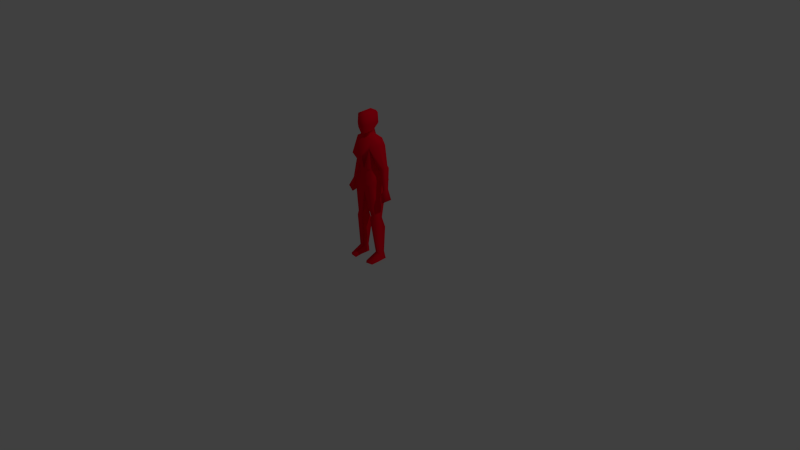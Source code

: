 # Source: femaleHairModel.blend  (saved by Blender 2.68.0; exported with 4.5.12 LTS)
import bpy
from mathutils import Matrix  # noqa: F401  (used for matrix-valued properties, if any)

bpy.ops.wm.read_factory_settings(use_empty=True)
scene = bpy.context.scene
scene.name = 'Scene'

# ---- collections
col_collection_1 = bpy.data.collections.new('Collection 1'); scene.collection.children.link(col_collection_1)

# ---- materials (node trees are filled in below, after node groups)
mat_material_001 = bpy.data.materials.new('Material.001')
mat_material_001.alpha_threshold = 0.0
mat_material_001.use_transparent_shadow = False
mat_material_001.diffuse_color = (1.0, 0.0, 0.01979, 1.0)
mat_material_001.roughness = 0.5
mat_material_001.line_color = (0.0, 0.0, 0.0, 1.0)

# ---- material node trees

# ---- world
world_world = bpy.data.worlds.new('World'); scene.world = world_world
world_world.color = (0.05088, 0.05088, 0.05088)
world_world.use_sun_shadow = False
world_world.sun_shadow_jitter_overblur = 0.0
world_world.cycles.sampling_method = 'MANUAL'
world_world.cycles.sample_map_resolution = 256

# ---- cameras
cam_camera = bpy.data.cameras.new('Camera')
cam_camera.clip_end = 100.0
cam_camera.lens = 35.0
cam_camera.sensor_width = 32.0
cam_camera.sensor_height = 18.0
cam_camera.ortho_scale = 7.314
cam_camera.dof.focus_distance = 0.0
cam_camera.dof.aperture_fstop = 128.0

# ---- lights
light_lamp = bpy.data.lights.new('Lamp', 'POINT')
light_lamp.transmission_factor = 0.0
light_lamp.cutoff_distance = 30.0
light_lamp.energy = 100.0
light_lamp.shadow_buffer_clip_start = 1.001
light_lamp.shadow_soft_size = 0.1
light_lamp.shadow_maximum_resolution = 0.006
light_lamp.use_absolute_resolution = True
light_lamp.cycles.use_multiple_importance_sampling = False

# ---- meshes
me_cube_001 = bpy.data.meshes.new('Cube.001')
me_cube_001.from_pydata([(0.1728, 0.002453, 0.586), (0.1545, -0.0969, 0.6015), (0.08103, -0.0969, 0.6015), (0.06265, 0.002453, 0.586), (0.1236, 0.02757, 0.1019), (0.1103, -0.06079, 0.1019), (0.1838, -0.06079, 0.1019), (0.1705, 0.02757, 0.1019), (0.1852, 0.04049, 0.001012), (0.1089, 0.02462, 0.001012), (0.1123, -0.1074, 0.001012), (0.1955, -0.08477, 0.001012), (0.1168, -0.2236, 0.04215), (0.1836, -0.2121, 0.03405), (0.196, -0.2026, -0.001025), (0.09807, -0.2175, -0.001025), (0.07367, -0.1079, 0.5496), (0.1618, -0.1079, 0.5496), (0.06438, 0.04223, 0.4461), (0.1845, 0.04223, 0.4461), (0.1471, -0.1349, 1.075), (0.1734, 0.1299, 1.062), (0.1634, 0.08196, 0.9393), (0.1014, -0.09417, 1.232), (0.118, 0.02132, 1.232), (0.1256, -0.1349, 1.523), (0.1392, 0.07136, 1.505), (0.1293, -0.0908, 1.622), (0.1469, 0.05741, 1.618), (0.2441, 0.04579, 1.288), (0.2453, -0.02092, 1.262), (0.1871, 0.04263, 1.238), (0.1807, -0.02636, 1.213), (0.0632, -0.01068, 1.664), (0.2605, 0.05305, 1.262), (0.2031, 0.05305, 1.182), (0.2906, -0.04257, 1.006), (0.2601, -0.04257, 0.9752), (0.2929, 0.006599, 1.004), (0.1977, -0.05063, 1.543), (0.2141, 0.04256, 1.547), (0.336, -0.08632, 0.8924), (0.2393, -0.06416, 0.9454), (0.2578, 0.0163, 0.9434), (0.3216, 0.02654, 0.863), (0.2698, -0.08632, 0.8306), (0.2673, 0.02527, 0.8566), (0.06937, -0.01068, 1.713), (0.04064, -0.1172, 1.695), (0.08797, -0.1199, 1.801), (0.07911, -0.1143, 1.917), (0.08797, 0.05541, 1.796), (0.07911, 0.05677, 1.921), (-1.787e-06, 0.01515, 1.965), (-1.814e-06, -0.1037, 1.955), (-0.07911, 0.05677, 1.921), (-1.873e-06, 0.09801, 1.921), (-1.873e-06, 0.1163, 1.771), (-0.08797, 0.05541, 1.796), (-0.07911, -0.1143, 1.917), (-0.08797, -0.1199, 1.801), (-1.962e-06, -0.1722, 1.898), (-1.932e-06, -0.1869, 1.781), (-1.932e-06, -0.1456, 1.685), (-0.03706, -0.1172, 1.695), (-1.873e-06, 0.06919, 1.695), (-1.932e-06, -0.0905, 1.668), (-0.06937, -0.01068, 1.713), (-0.2673, 0.02527, 0.8566), (-0.2698, -0.08632, 0.8306), (-0.3216, 0.02654, 0.863), (-0.2578, 0.0163, 0.9434), (-0.2393, -0.06416, 0.9454), (-0.336, -0.08632, 0.8924), (-0.2141, 0.04256, 1.547), (-0.1977, -0.05063, 1.543), (-2.052e-06, -0.09586, 1.618), (-1.992e-06, 0.09081, 1.621), (-0.2929, 0.006599, 1.004), (-0.2601, -0.04257, 0.9752), (-0.2906, -0.04257, 1.006), (-0.2031, 0.05305, 1.182), (-0.2605, 0.05305, 1.262), (-0.0632, -0.01068, 1.664), (-0.1807, -0.02636, 1.213), (-0.1871, 0.04263, 1.238), (-0.2453, -0.02092, 1.262), (-0.2441, 0.04579, 1.288), (-0.1523, 0.07553, 1.617), (-0.1293, -0.0908, 1.622), (-2.051e-06, -0.2193, 1.44), (-1.992e-06, 0.1194, 1.52), (-0.1392, 0.07136, 1.505), (-0.1256, -0.1349, 1.523), (-1.853e-06, -0.1203, 1.229), (-1.808e-06, 0.1045, 1.229), (-0.118, 0.02132, 1.232), (-0.1014, -0.09417, 1.232), (-0.1634, 0.08196, 0.9393), (-1.741e-06, 0.1022, 0.9319), (-1.817e-06, -0.1262, 0.9335), (-2.14e-06, 0.1665, 1.034), (-2.235e-06, -0.1554, 1.041), (-0.1734, 0.1299, 1.062), (-0.1471, -0.1349, 1.075), (-0.1845, 0.04223, 0.4461), (-0.06438, 0.04223, 0.4461), (-0.1618, -0.1079, 0.5496), (-0.07367, -0.1079, 0.5496), (-0.09807, -0.2175, -0.001025), (-0.196, -0.2026, -0.001025), (-0.1836, -0.2121, 0.03405), (-0.1168, -0.2236, 0.04215), (-0.1955, -0.08477, 0.001012), (-0.1123, -0.1074, 0.001012), (-0.1089, 0.02462, 0.001012), (-0.1852, 0.04049, 0.001012), (-0.1705, 0.02757, 0.1019), (-0.1838, -0.06079, 0.1019), (-0.1103, -0.06079, 0.1019), (-0.1236, 0.02757, 0.1019), (-0.06265, 0.002453, 0.586), (-0.08103, -0.0969, 0.6015), (-0.1545, -0.0969, 0.6015), (-0.1728, 0.002453, 0.586), (-0.08615, -0.2185, 1.441), (0.07945, -0.2185, 1.441)], [], [(4, 7, 8, 9), (5, 12, 13, 6), (12, 15, 14, 13), (6, 13, 14, 11), (5, 10, 15, 12), (4, 9, 10, 5), (6, 11, 8, 7), (10, 11, 14, 15), (8, 11, 10, 9), (2, 16, 17, 1), (16, 5, 6, 17), (7, 4, 18, 19), (0, 19, 18, 3), (6, 7, 19, 17), (4, 5, 16, 18), (0, 1, 17), (0, 17, 19), (2, 3, 16), (3, 18, 16), (100, 20, 102), (22, 21, 20), (101, 21, 22, 99), (20, 21, 24, 23), (21, 101, 95, 24), (102, 20, 23, 94), (25, 26, 31, 32), (29, 34, 35, 31), (29, 30, 34), (31, 35, 32), (32, 37, 36, 30), (34, 38, 43, 35), (30, 36, 38, 34), (35, 43, 37, 32), (33, 27, 28), (27, 33, 76), (28, 77, 33), (26, 91, 77, 28), (25, 27, 76, 90, 126), (39, 27, 25), (39, 30, 29, 40), (28, 40, 26), (25, 32, 30, 39), (26, 40, 29, 31), (36, 37, 42, 41), (38, 36, 41, 44), (37, 43, 42), (44, 41, 45, 46), (41, 42, 45), (42, 43, 46, 45), (38, 44, 46, 43), (0, 22, 20, 1), (0, 3, 99, 22), (1, 20, 100, 2), (2, 100, 99, 3), (76, 33, 47, 66), (33, 77, 65, 47), (23, 24, 26, 25), (23, 25, 126, 90, 94), (26, 24, 95, 91), (66, 47, 48, 63), (48, 49, 62, 63), (47, 51, 49, 48), (47, 65, 57, 51), (49, 51, 52, 50), (61, 50, 54), (56, 53, 52), (50, 52, 53, 54), (57, 56, 52, 51), (62, 49, 50, 61), (62, 61, 59, 60), (57, 58, 55, 56), (59, 54, 53, 55), (56, 55, 53), (61, 54, 59), (60, 59, 55, 58), (67, 58, 57, 65), (67, 64, 60, 58), (64, 63, 62, 60), (66, 63, 64, 67), (92, 91, 95, 96), (97, 94, 90, 125, 93), (97, 93, 92, 96), (83, 67, 65, 77), (76, 66, 67, 83), (122, 121, 99, 100), (123, 122, 100, 104), (124, 98, 99, 121), (124, 123, 104, 98), (78, 71, 68, 70), (72, 69, 68, 71), (73, 69, 72), (70, 68, 69, 73), (79, 72, 71), (78, 70, 73, 80), (80, 73, 72, 79), (92, 85, 87, 74), (93, 75, 86, 84), (88, 92, 74), (75, 74, 87, 86), (75, 93, 89), (93, 125, 90, 76, 89), (92, 88, 77, 91), (88, 83, 77), (89, 76, 83), (83, 88, 89), (81, 84, 79, 71), (86, 82, 78, 80), (82, 81, 71, 78), (84, 86, 80, 79), (85, 84, 81), (87, 82, 86), (87, 85, 81, 82), (93, 84, 85, 92), (102, 94, 97, 104), (103, 96, 95, 101), (104, 97, 96, 103), (101, 99, 98, 103), (98, 104, 103), (100, 102, 104), (121, 108, 106), (122, 108, 121), (124, 105, 107), (124, 107, 123), (120, 106, 108, 119), (118, 107, 105, 117), (124, 121, 106, 105), (117, 105, 106, 120), (108, 107, 118, 119), (122, 123, 107, 108), (116, 115, 114, 113), (114, 109, 110, 113), (118, 117, 116, 113), (120, 119, 114, 115), (119, 112, 109, 114), (118, 113, 110, 111), (112, 111, 110, 109), (119, 118, 111, 112), (120, 115, 116, 117), (27, 39, 28), (28, 39, 40), (74, 75, 88), (75, 89, 88)])
me_cube_001.polygons.foreach_set('use_smooth', [True] * 142)
_k = set([(0, 3), (8, 9), (8, 11), (9, 10), (10, 15), (11, 14), (14, 15), (20, 100), (22, 99), (25, 26), (30, 32), (33, 76), (37, 43), (47, 48), (48, 63), (63, 64), (64, 67), (71, 79), (76, 83), (84, 86), (92, 93), (98, 99), (99, 100), (100, 104), (109, 110), (109, 114), (110, 113), (113, 116), (114, 115), (115, 116), (121, 124)])
me_cube_001.attributes.new('sharp_edge', 'BOOLEAN', 'EDGE').data.foreach_set('value', [ (min(e.vertices), max(e.vertices)) in _k for e in me_cube_001.edges])
_uv = me_cube_001.uv_layers.new(name='UVTex')
_uv.uv.foreach_set('vector', [0.3138, 0.0558, 0.3372, 0.0558, 0.3445, 0.005413, 0.3064, 0.005413, 0.7884, 0.0717, 0.7916, 0.04227, 0.8245, 0.03827, 0.8246, 0.0717, 0.7916, 0.04227, 0.7824, 0.02099, 0.8306, 0.02099, 0.8245, 0.03827, 0.8246, 0.0717, 0.8245, 0.03827, 0.8306, 0.02099, 0.8304, 0.02199, 0.7884, 0.0717, 0.7894, 0.02199, 0.7824, 0.02099, 0.7916, 0.04227, 0.3138, 0.0558, 0.3064, 0.005413, 0.3081, 0.005413, 0.3071, 0.0558, 0.3438, 0.0558, 0.3497, 0.005413, 0.3445, 0.005413, 0.3372, 0.0558, 0.3081, 0.005413, 0.3497, 0.005413, 0.3499, 0.004396, 0.301, 0.004396, 0.3445, 0.005413, 0.3497, 0.005413, 0.3081, 0.005413, 0.3064, 0.005413, 0.774, 0.3179, 0.7703, 0.2923, 0.8138, 0.2923, 0.8101, 0.3179, 0.7703, 0.2923, 0.7884, 0.0717, 0.8246, 0.0717, 0.8138, 0.2923, 0.3372, 0.0558, 0.3138, 0.0558, 0.2842, 0.2278, 0.3442, 0.2278, 0.3384, 0.2976, 0.3442, 0.2278, 0.2842, 0.2278, 0.2833, 0.2976, 0.8246, 0.0717, 0.8181, 0.0717, 0.825, 0.2414, 0.8138, 0.2923, 0.7949, 0.0717, 0.7884, 0.0717, 0.7703, 0.2923, 0.7657, 0.2414, 0.8192, 0.3103, 0.8101, 0.3179, 0.8138, 0.2923, 0.8192, 0.3103, 0.8138, 0.2923, 0.825, 0.2414, 0.774, 0.3179, 0.7649, 0.3103, 0.7703, 0.2923, 0.7649, 0.3103, 0.7657, 0.2414, 0.7703, 0.2923, 0.734, 0.4816, 0.8065, 0.5514, 0.734, 0.5348, 0.8145, 0.4844, 0.8195, 0.545, 0.8065, 0.5514, 0.252, 0.5215, 0.3386, 0.5356, 0.3336, 0.4741, 0.252, 0.4705, 0.8065, 0.5514, 0.8195, 0.545, 0.7922, 0.6287, 0.784, 0.6287, 0.3386, 0.5356, 0.252, 0.5215, 0.252, 0.6191, 0.311, 0.6204, 0.734, 0.5348, 0.8065, 0.5514, 0.784, 0.6287, 0.734, 0.6274, 0.3148, 0.766, 0.3215, 0.7567, 0.3455, 0.6235, 0.3423, 0.611, 0.374, 0.6484, 0.3821, 0.6352, 0.3535, 0.5954, 0.3455, 0.6235, 0.8543, 0.6564, 0.8549, 0.6434, 0.8624, 0.6433, 0.3455, 0.6235, 0.3535, 0.5954, 0.3423, 0.611, 0.8231, 0.6194, 0.8622, 0.5021, 0.8773, 0.5173, 0.8549, 0.6434, 0.3821, 0.6352, 0.3983, 0.5065, 0.3808, 0.4762, 0.3535, 0.5954, 0.8549, 0.6434, 0.8773, 0.5173, 0.8784, 0.5164, 0.8624, 0.6433, 0.8341, 0.604, 0.8611, 0.4865, 0.8622, 0.5021, 0.8231, 0.6194, 0.7652, 0.8417, 0.7977, 0.8207, 0.819, 0.8234, 0.7977, 0.8207, 0.7652, 0.8417, 0.734, 0.8189, 0.3381, 0.8177, 0.252, 0.8147, 0.2836, 0.8363, 0.3215, 0.7567, 0.252, 0.7643, 0.252, 0.8147, 0.3381, 0.8177, 0.7959, 0.7723, 0.7977, 0.8207, 0.734, 0.8189, 0.734, 0.7313, 0.7732, 0.7315, 0.8314, 0.7819, 0.7977, 0.8207, 0.7959, 0.7723, 0.8314, 0.7819, 0.8549, 0.6434, 0.8543, 0.6564, 0.8395, 0.7841, 0.3381, 0.8177, 0.359, 0.7779, 0.3215, 0.7567, 0.7959, 0.7723, 0.8231, 0.6194, 0.8549, 0.6434, 0.8314, 0.7819, 0.3215, 0.7567, 0.359, 0.7779, 0.374, 0.6484, 0.3455, 0.6235, 0.8773, 0.5173, 0.8622, 0.5021, 0.852, 0.4874, 0.8996, 0.4613, 0.3983, 0.5065, 0.3972, 0.5075, 0.4199, 0.4507, 0.4127, 0.436, 0.3819, 0.4921, 0.3808, 0.4762, 0.3716, 0.4772, 0.8925, 0.4468, 0.8996, 0.4613, 0.867, 0.4309, 0.8657, 0.4437, 0.8996, 0.4613, 0.852, 0.4874, 0.867, 0.4309, 0.3716, 0.4772, 0.3808, 0.4762, 0.3855, 0.4328, 0.3868, 0.4198, 0.3983, 0.5065, 0.4127, 0.436, 0.3855, 0.4328, 0.3808, 0.4762, 0.8192, 0.3103, 0.8145, 0.4844, 0.8065, 0.5514, 0.8101, 0.3179, 0.3384, 0.2976, 0.2833, 0.2976, 0.252, 0.4705, 0.3336, 0.4741, 0.8101, 0.3179, 0.8065, 0.5514, 0.734, 0.4816, 0.774, 0.3179, 0.774, 0.3179, 0.734, 0.4816, 0.734, 0.4808, 0.7649, 0.3103, 0.734, 0.8189, 0.7652, 0.8417, 0.7682, 0.8656, 0.734, 0.8434, 0.2836, 0.8363, 0.252, 0.8147, 0.252, 0.8514, 0.2867, 0.8605, 0.784, 0.6287, 0.7922, 0.6287, 0.8026, 0.7632, 0.7959, 0.7723, 0.784, 0.6287, 0.7959, 0.7723, 0.7732, 0.7315, 0.734, 0.7313, 0.734, 0.6274, 0.3215, 0.7567, 0.311, 0.6204, 0.252, 0.6191, 0.252, 0.7643, 0.734, 0.8434, 0.7682, 0.8656, 0.754, 0.857, 0.734, 0.8521, 0.754, 0.857, 0.7774, 0.909, 0.734, 0.8993, 0.734, 0.8521, 0.7682, 0.8656, 0.7774, 0.9066, 0.7774, 0.909, 0.754, 0.857, 0.2867, 0.8605, 0.252, 0.8514, 0.252, 0.8899, 0.296, 0.902, 0.296, 0.9045, 0.296, 0.902, 0.2915, 0.9648, 0.2915, 0.9628, 0.734, 0.9571, 0.773, 0.9665, 0.734, 0.9852, 0.252, 0.9648, 0.252, 0.9866, 0.2915, 0.9648, 0.773, 0.9665, 0.773, 0.9685, 0.734, 0.99, 0.734, 0.9852, 0.252, 0.8899, 0.252, 0.9648, 0.2915, 0.9648, 0.296, 0.902, 0.734, 0.8993, 0.7774, 0.909, 0.773, 0.9665, 0.734, 0.9571, 0.734, 0.8993, 0.734, 0.9571, 0.695, 0.9665, 0.6907, 0.909, 0.252, 0.8899, 0.2081, 0.902, 0.2125, 0.9648, 0.252, 0.9648, 0.695, 0.9665, 0.734, 0.9852, 0.734, 0.99, 0.695, 0.9685, 0.252, 0.9648, 0.2125, 0.9648, 0.252, 0.9866, 0.734, 0.9571, 0.734, 0.9852, 0.695, 0.9665, 0.2081, 0.9045, 0.2125, 0.9628, 0.2125, 0.9648, 0.2081, 0.902, 0.2174, 0.8605, 0.2081, 0.902, 0.252, 0.8899, 0.252, 0.8514, 0.6998, 0.8656, 0.7158, 0.857, 0.6907, 0.909, 0.6907, 0.9066, 0.7158, 0.857, 0.734, 0.8521, 0.734, 0.8993, 0.6907, 0.909, 0.734, 0.8434, 0.734, 0.8521, 0.7158, 0.857, 0.6998, 0.8656, 0.1825, 0.7567, 0.252, 0.7643, 0.252, 0.6191, 0.1931, 0.6204, 0.684, 0.6287, 0.734, 0.6274, 0.734, 0.7313, 0.6916, 0.7315, 0.6721, 0.7723, 0.684, 0.6287, 0.6721, 0.7723, 0.6654, 0.7632, 0.6759, 0.6287, 0.2204, 0.8363, 0.2174, 0.8605, 0.252, 0.8514, 0.252, 0.8147, 0.734, 0.8189, 0.734, 0.8434, 0.6998, 0.8656, 0.7029, 0.8417, 0.6941, 0.3179, 0.7031, 0.3103, 0.734, 0.4808, 0.734, 0.4816, 0.6579, 0.3179, 0.6941, 0.3179, 0.734, 0.4816, 0.6615, 0.5514, 0.1657, 0.2976, 0.1704, 0.4741, 0.252, 0.4705, 0.2207, 0.2976, 0.6488, 0.3103, 0.6579, 0.3179, 0.6615, 0.5514, 0.6535, 0.4844, 0.1057, 0.5065, 0.1232, 0.4762, 0.1185, 0.4328, 0.09135, 0.436, 0.1325, 0.4772, 0.1172, 0.4198, 0.1185, 0.4328, 0.1232, 0.4762, 0.5684, 0.4613, 0.601, 0.4309, 0.6161, 0.4874, 0.5755, 0.4468, 0.6023, 0.4437, 0.601, 0.4309, 0.5684, 0.4613, 0.1221, 0.4921, 0.1325, 0.4772, 0.1232, 0.4762, 0.1057, 0.5065, 0.09135, 0.436, 0.08415, 0.4507, 0.1068, 0.5075, 0.5908, 0.5173, 0.5684, 0.4613, 0.6161, 0.4874, 0.6058, 0.5021, 0.1825, 0.7567, 0.1585, 0.6235, 0.1301, 0.6484, 0.1451, 0.7779, 0.6721, 0.7723, 0.6366, 0.7819, 0.6131, 0.6434, 0.645, 0.6194, 0.1659, 0.8177, 0.1825, 0.7567, 0.1451, 0.7779, 0.6366, 0.7819, 0.6285, 0.7841, 0.6137, 0.6564, 0.6131, 0.6434, 0.6366, 0.7819, 0.6721, 0.7723, 0.6703, 0.8207, 0.6721, 0.7723, 0.6916, 0.7315, 0.734, 0.7313, 0.734, 0.8189, 0.6703, 0.8207, 0.1825, 0.7567, 0.1659, 0.8177, 0.252, 0.8147, 0.252, 0.7643, 0.1659, 0.8177, 0.2204, 0.8363, 0.252, 0.8147, 0.6703, 0.8207, 0.734, 0.8189, 0.7029, 0.8417, 0.7029, 0.8417, 0.6491, 0.8234, 0.6703, 0.8207, 0.6339, 0.604, 0.645, 0.6194, 0.6058, 0.5021, 0.607, 0.4865, 0.6131, 0.6434, 0.6056, 0.6433, 0.5897, 0.5164, 0.5908, 0.5173, 0.1219, 0.6352, 0.1506, 0.5954, 0.1232, 0.4762, 0.1057, 0.5065, 0.645, 0.6194, 0.6131, 0.6434, 0.5908, 0.5173, 0.6058, 0.5021, 0.1585, 0.6235, 0.1618, 0.611, 0.1506, 0.5954, 0.6137, 0.6564, 0.6056, 0.6433, 0.6131, 0.6434, 0.1301, 0.6484, 0.1585, 0.6235, 0.1506, 0.5954, 0.1219, 0.6352, 0.1893, 0.766, 0.1618, 0.611, 0.1585, 0.6235, 0.1825, 0.7567, 0.734, 0.5348, 0.734, 0.6274, 0.684, 0.6287, 0.6615, 0.5514, 0.1654, 0.5356, 0.1931, 0.6204, 0.252, 0.6191, 0.252, 0.5215, 0.6615, 0.5514, 0.684, 0.6287, 0.6759, 0.6287, 0.6485, 0.545, 0.252, 0.5215, 0.252, 0.4705, 0.1704, 0.4741, 0.1654, 0.5356, 0.6535, 0.4844, 0.6615, 0.5514, 0.6485, 0.545, 0.734, 0.4816, 0.734, 0.5348, 0.6615, 0.5514, 0.7031, 0.3103, 0.6977, 0.2923, 0.7023, 0.2414, 0.6941, 0.3179, 0.6977, 0.2923, 0.7031, 0.3103, 0.6488, 0.3103, 0.6431, 0.2414, 0.6543, 0.2923, 0.6488, 0.3103, 0.6543, 0.2923, 0.6579, 0.3179, 0.6731, 0.0717, 0.7023, 0.2414, 0.6977, 0.2923, 0.6796, 0.0717, 0.6434, 0.0717, 0.6543, 0.2923, 0.6431, 0.2414, 0.65, 0.0717, 0.1657, 0.2976, 0.2207, 0.2976, 0.2199, 0.2278, 0.1598, 0.2278, 0.1668, 0.0558, 0.1598, 0.2278, 0.2199, 0.2278, 0.1903, 0.0558, 0.6977, 0.2923, 0.6543, 0.2923, 0.6434, 0.0717, 0.6796, 0.0717, 0.6941, 0.3179, 0.6579, 0.3179, 0.6543, 0.2923, 0.6977, 0.2923, 0.1595, 0.005413, 0.1976, 0.005413, 0.1959, 0.005413, 0.1543, 0.005413, 0.1959, 0.005413, 0.203, 0.004396, 0.1541, 0.004396, 0.1543, 0.005413, 0.1602, 0.0558, 0.1668, 0.0558, 0.1595, 0.005413, 0.1543, 0.005413, 0.1903, 0.0558, 0.1969, 0.0558, 0.1959, 0.005413, 0.1976, 0.005413, 0.6796, 0.0717, 0.6764, 0.04227, 0.6857, 0.02099, 0.6787, 0.02199, 0.6434, 0.0717, 0.6377, 0.02199, 0.6374, 0.02099, 0.6435, 0.03827, 0.6764, 0.04227, 0.6435, 0.03827, 0.6374, 0.02099, 0.6857, 0.02099, 0.6796, 0.0717, 0.6434, 0.0717, 0.6435, 0.03827, 0.6764, 0.04227, 0.1903, 0.0558, 0.1976, 0.005413, 0.1595, 0.005413, 0.1668, 0.0558, 0.7977, 0.8207, 0.8314, 0.7819, 0.819, 0.8234, 0.819, 0.8234, 0.8314, 0.7819, 0.8395, 0.7841, 0.6285, 0.7841, 0.6366, 0.7819, 0.6491, 0.8234, 0.6366, 0.7819, 0.6703, 0.8207, 0.6491, 0.8234])
me_cube_001.materials.append(mat_material_001)
me_cube_001.use_remesh_preserve_volume = False
me_cube_001.use_remesh_preserve_attributes = False
me_cube_001.use_mirror_vertex_groups = False
me_cube_001.use_paint_bone_selection = False
me_cube_001.use_paint_mask = True
me_cube_001.update()
arm_armature = bpy.data.armatures.new('Armature')  # bones are not reproduced

# ---- objects
ob_lamp = bpy.data.objects.new('Lamp', light_lamp)
ob_camera = bpy.data.objects.new('Camera', cam_camera)
ob_armlow = bpy.data.objects.new('ArmLow', arm_armature)
ob_humanlow = bpy.data.objects.new('HumanLow', me_cube_001)

# ---- transforms, parenting, visibility, modifiers, constraints
ob_lamp.location = (4.076, 1.005, 5.904)
ob_lamp.rotation_euler = (0.6503, 0.05522, 1.866)
ob_lamp.lock_rotations_4d = False
ob_lamp.empty_display_type = 'ARROWS'
ob_lamp.color = (0.0, 0.0, 0.0, 0.0)
ob_lamp.lineart.crease_threshold = 0.0
ob_camera.location = (7.481, -6.508, 5.344)
ob_camera.rotation_euler = (1.109, 0.01082, 0.8149)
ob_camera.lock_rotations_4d = False
ob_camera.empty_display_type = 'ARROWS'
ob_camera.color = (0.0, 0.0, 0.0, 0.0)
ob_camera.display_type = 'WIRE'
ob_camera.lineart.crease_threshold = 0.0
ob_armlow.location = (0.0, -0.09038, 1.008)
ob_armlow.lock_rotations_4d = False
ob_armlow.empty_display_type = 'ARROWS'
ob_armlow.hide_viewport = True
ob_armlow.show_in_front = True
ob_armlow.lineart.crease_threshold = 0.0
ob_humanlow.location = (0.0, 0.0, 0.0)
ob_humanlow.lock_rotations_4d = False
ob_humanlow.empty_display_type = 'ARROWS'
ob_humanlow.lineart.crease_threshold = 0.0
_vg = ob_humanlow.vertex_groups.new(name='Hand.Left')
_vg.add([36, 37, 38, 41, 42, 43, 44, 45, 46], 1.0, 'REPLACE')
_vg = ob_humanlow.vertex_groups.new(name='Hand.Right')
_vg.add([68, 69, 70, 71, 72, 73, 78, 79, 80], 1.0, 'REPLACE')
_vg = ob_humanlow.vertex_groups.new(name='Forearm.Right')
_vg.add([71, 78, 79, 80, 81, 82, 84, 86], 1.0, 'REPLACE')
_vg = ob_humanlow.vertex_groups.new(name='Forearm.Left')
_vg.add([30, 32, 34, 35, 36, 37, 38, 43], 1.0, 'REPLACE')
_vg = ob_humanlow.vertex_groups.new(name='Head')
_vg.add([47, 48, 49, 50, 51, 52, 53, 54, 55, 56, 57, 58, 59, 60, 61, 62, 63, 64, 65, 66, 67], 1.0, 'REPLACE')
_vg = ob_humanlow.vertex_groups.new(name='Upperarm.Right')
for _i, _w in zip([74, 75, 84, 85, 86, 87, 92, 93, 125], [1.0, 1.0, 1.0, 1.0, 1.0, 1.0, 1.0, 1.0, 0.5]): _vg.add([_i], _w, 'REPLACE')
_vg = ob_humanlow.vertex_groups.new(name='Upperarm.Left')
for _i, _w in zip([25, 26, 29, 30, 31, 32, 39, 40, 126], [1.0, 1.0, 1.0, 1.0, 1.0, 1.0, 1.0, 1.0, 0.5]): _vg.add([_i], _w, 'REPLACE')
_vg = ob_humanlow.vertex_groups.new(name='Back')
_vg.add([23, 24, 25, 26, 27, 28, 33, 76, 77, 83, 88, 89, 90, 91, 92, 93, 94, 95, 96, 97, 125, 126], 1.0, 'REPLACE')
_vg = ob_humanlow.vertex_groups.new(name='Hip')
_vg.add([20, 21, 23, 24, 94, 95, 96, 97, 99, 100, 101, 102, 103, 104], 1.0, 'REPLACE')
_vg = ob_humanlow.vertex_groups.new(name='Thigh.Right')
_vg.add([98, 99, 100, 107, 108, 121, 122, 123, 124], 1.0, 'REPLACE')
_vg = ob_humanlow.vertex_groups.new(name='Thigh.Left')
_vg.add([0, 1, 2, 3, 16, 17, 22, 99, 100], 1.0, 'REPLACE')
_vg = ob_humanlow.vertex_groups.new(name='Shin.Left')
_vg.add([0, 3, 4, 5, 6, 7, 16, 17, 18, 19], 1.0, 'REPLACE')
_vg = ob_humanlow.vertex_groups.new(name='Shin.Right')
_vg.add([105, 106, 107, 108, 117, 118, 119, 120, 121, 124], 1.0, 'REPLACE')
_vg = ob_humanlow.vertex_groups.new(name='Foot.Right')
_vg.add([109, 110, 111, 112, 113, 114, 115, 116, 117, 118, 119, 120], 1.0, 'REPLACE')
_vg = ob_humanlow.vertex_groups.new(name='Shoulder.Left')
_vg.add([27, 28], 1.0, 'REPLACE')
_vg = ob_humanlow.vertex_groups.new(name='Shoulder.Right')
_vg.add([88, 89], 1.0, 'REPLACE')
_vg = ob_humanlow.vertex_groups.new(name='Foot.Left')
_vg.add([4, 5, 6, 7, 8, 9, 10, 11, 12, 13, 14, 15], 1.0, 'REPLACE')
_vg = ob_humanlow.vertex_groups.new(name='Hip.Right')
_vg.add([98, 103, 104], 1.0, 'REPLACE')
_vg = ob_humanlow.vertex_groups.new(name='Hip.Left')
_vg.add([20, 21, 22], 1.0, 'REPLACE')
_m = ob_humanlow.modifiers.new('EdgeSplit', 'EDGE_SPLIT')
_m.use_edge_angle = False
_m = ob_humanlow.modifiers.new('Armature', 'ARMATURE')
_m.object = ob_armlow

# ---- collection membership
col_collection_1.objects.link(ob_lamp)
col_collection_1.objects.link(ob_camera)
col_collection_1.objects.link(ob_armlow)
col_collection_1.objects.link(ob_humanlow)

# ---- scene / render settings (as saved in the file)
scene.camera = ob_camera
scene.frame_start = 1; scene.frame_end = 250; scene.frame_set(1)
scene.render.engine = 'BLENDER_EEVEE_NEXT'
scene.render.image_settings.color_mode = 'RGB'
scene.render.image_settings.compression = 90
scene.render.resolution_percentage = 50
scene.render.dither_intensity = 0.0
scene.cycles.use_denoising = False
scene.cycles.samples = 10
scene.cycles.sampling_pattern = 'TABULATED_SOBOL'
scene.cycles.light_sampling_threshold = 0.0
scene.cycles.use_adaptive_sampling = False
scene.cycles.use_light_tree = False
scene.cycles.blur_glossy = 0.0
scene.cycles.volume_bounces = 1
scene.cycles.pixel_filter_type = 'GAUSSIAN'
scene.cycles.sample_clamp_indirect = 0.0
scene.view_settings.view_transform = 'Standard'
bpy.context.view_layer.update()
